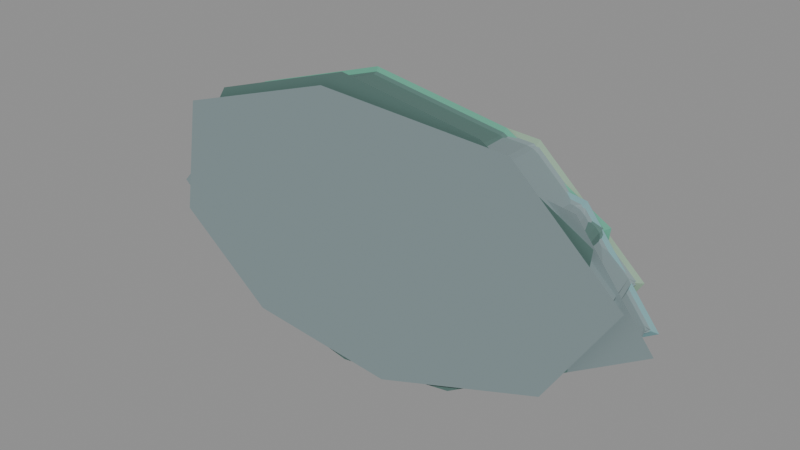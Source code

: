 # Source: CH01_TERRAIN_RELIEF_R7.blend  (saved by Blender 4.5.92; exported with 4.5.12 LTS)
import bpy
from mathutils import Matrix  # noqa: F401  (used for matrix-valued properties, if any)

bpy.ops.wm.read_factory_settings(use_empty=True)
scene = bpy.context.scene
scene.name = 'Scene'

# ---- materials (node trees are filled in below, after node groups)
mat_relief_moss_top = bpy.data.materials.new('RELIEF_MOSS_TOP')
mat_relief_earth_side = bpy.data.materials.new('RELIEF_EARTH_SIDE')
mat_relief_terrace_top = bpy.data.materials.new('RELIEF_TERRACE_TOP')
mat_relief_stone = bpy.data.materials.new('RELIEF_STONE')
mat_relief_coast_top = bpy.data.materials.new('RELIEF_COAST_TOP')

# ---- material node trees
mat_relief_moss_top.use_nodes = True; mat_relief_moss_top.node_tree.nodes.clear()
_N = mat_relief_moss_top.node_tree.nodes; _L = mat_relief_moss_top.node_tree.links
n0 = _N.new('ShaderNodeBsdfPrincipled'); n0.name = 'Principled BSDF'; n0.location = (-200, 100)
n0.inputs[0].default_value = (0.12, 0.4, 0.28, 1.0)
n0.inputs[2].default_value = 0.82
n1 = _N.new('ShaderNodeOutputMaterial'); n1.name = 'Material Output'; n1.location = (200, 100)
_L.new(n0.outputs[0], n1.inputs[0])
n1.is_active_output = True
mat_relief_earth_side.use_nodes = True; mat_relief_earth_side.node_tree.nodes.clear()
_N = mat_relief_earth_side.node_tree.nodes; _L = mat_relief_earth_side.node_tree.links
n0 = _N.new('ShaderNodeBsdfPrincipled'); n0.name = 'Principled BSDF'; n0.location = (-200, 100)
n0.inputs[0].default_value = (0.095, 0.18, 0.16, 1.0)
n0.inputs[2].default_value = 0.82
n1 = _N.new('ShaderNodeOutputMaterial'); n1.name = 'Material Output'; n1.location = (200, 100)
_L.new(n0.outputs[0], n1.inputs[0])
n1.is_active_output = True
mat_relief_terrace_top.use_nodes = True; mat_relief_terrace_top.node_tree.nodes.clear()
_N = mat_relief_terrace_top.node_tree.nodes; _L = mat_relief_terrace_top.node_tree.links
n0 = _N.new('ShaderNodeBsdfPrincipled'); n0.name = 'Principled BSDF'; n0.location = (-200, 100)
n0.inputs[0].default_value = (0.29, 0.43, 0.31, 1.0)
n0.inputs[2].default_value = 0.82
n1 = _N.new('ShaderNodeOutputMaterial'); n1.name = 'Material Output'; n1.location = (200, 100)
_L.new(n0.outputs[0], n1.inputs[0])
n1.is_active_output = True
mat_relief_stone.use_nodes = True; mat_relief_stone.node_tree.nodes.clear()
_N = mat_relief_stone.node_tree.nodes; _L = mat_relief_stone.node_tree.links
n0 = _N.new('ShaderNodeBsdfPrincipled'); n0.name = 'Principled BSDF'; n0.location = (-200, 100)
n0.inputs[0].default_value = (0.22, 0.29, 0.3, 1.0)
n0.inputs[2].default_value = 0.82
n1 = _N.new('ShaderNodeOutputMaterial'); n1.name = 'Material Output'; n1.location = (200, 100)
_L.new(n0.outputs[0], n1.inputs[0])
n1.is_active_output = True
mat_relief_coast_top.use_nodes = True; mat_relief_coast_top.node_tree.nodes.clear()
_N = mat_relief_coast_top.node_tree.nodes; _L = mat_relief_coast_top.node_tree.links
n0 = _N.new('ShaderNodeBsdfPrincipled'); n0.name = 'Principled BSDF'; n0.location = (-200, 100)
n0.inputs[0].default_value = (0.2, 0.38, 0.4, 1.0)
n0.inputs[2].default_value = 0.82
n1 = _N.new('ShaderNodeOutputMaterial'); n1.name = 'Material Output'; n1.location = (200, 100)
_L.new(n0.outputs[0], n1.inputs[0])
n1.is_active_output = True

# ---- meshes
me_relief_forest_mesa_a_mesh = bpy.data.meshes.new('RELIEF_FOREST_MESA_A_MESH')
me_relief_forest_mesa_a_mesh.from_pydata([(-3.29, 0.1, -0.5442), (-3.222, 0.002213, -0.5034), (-3.233, 0.07136, -0.5139), (-2.469, 0.002208, -1.727), (-2.463, 0.1, -1.888), (-2.318, 0.00117, -1.834), (-2.445, 0.07136, -1.795), (-2.409, 0.05909, -1.808), (-2.385, 0.07105, -1.838), (-2.402, 0.004784, -1.793), (-0.6032, 0.1, -2.302), (-0.6041, 0.001167, -2.215), (-0.6021, 0.07105, -2.234), (1.335, 0.1, -1.996), (1.309, 0.001168, -1.913), (1.313, 0.07105, -1.932), (3.035, 0.001171, -0.8582), (3.194, 0.1, -0.86), (3.133, 0.002342, -0.7061), (3.102, 0.07105, -0.8386), (3.111, 0.05924, -0.8033), (3.138, 0.0714, -0.7801), (3.098, 0.005438, -0.7916), (3.311, 0.002342, 0.8064), (3.407, 0.1, 0.9545), (3.234, 0.001178, 0.9559), (3.334, 0.0714, 0.8834), (3.31, 0.05954, 0.9026), (3.309, 0.07106, 0.9341), (3.292, 0.006869, 0.8912), (1.733, 0.1, 1.896), (1.712, 0.001171, 1.812), (1.713, 0.07105, 1.832), (-0.5081, 0.1, 2.253), (-0.5034, 0.001163, 2.165), (-0.5034, 0.07105, 2.184), (-2.723, 0.001162, 1.441), (-2.865, 0.1, 1.484), (-2.873, 0.002259, 1.325), (-2.787, 0.07105, 1.44), (-2.811, 0.05901, 1.407), (-2.848, 0.07137, 1.391), (-2.806, 0.004363, 1.394), (-3.488, 0.002218, 0.2079), (-3.47, 0.002259, 0.3869), (-3.611, 0.1, 0.3116), (-3.497, 0.006519, 0.2992), (-3.512, 0.05957, 0.3011), (-3.519, 0.07137, 0.3358), (-3.526, 0.07136, 0.2686), (-3.45, -0.62, -0.5692), (-3.338, -0.5222, -0.5216), (-3.38, -0.5914, -0.5369), (-2.405, -0.5212, -1.9), (-2.583, -0.62, -1.978), (-2.556, -0.5222, -1.793), (-2.49, -0.5911, -1.922), (-2.514, -0.5778, -1.887), (-2.556, -0.5914, -1.877), (-2.49, -0.5186, -1.859), (-0.6332, -0.62, -2.412), (-0.6259, -0.5212, -2.295), (-0.6297, -0.5911, -2.335), (1.4, -0.62, -2.091), (1.356, -0.5212, -1.982), (1.373, -0.5911, -2.019), (3.246, -0.5223, -0.7352), (3.349, -0.62, -0.9), (3.147, -0.5212, -0.8873), (3.281, -0.5914, -0.8157), (3.247, -0.5777, -0.8391), (3.239, -0.5911, -0.8787), (3.211, -0.5181, -0.8207), (3.354, -0.5212, 0.9885), (3.572, -0.62, 0.9995), (3.431, -0.5223, 0.8392), (3.455, -0.5911, 0.9789), (3.454, -0.5774, 0.9424), (3.485, -0.5914, 0.9212), (3.412, -0.5167, 0.9239), (1.818, -0.62, 1.986), (1.773, -0.5212, 1.878), (1.791, -0.5911, 1.914), (-0.5331, -0.62, 2.36), (-0.5216, -0.5212, 2.243), (-0.5264, -0.5911, 2.283), (-2.975, -0.5223, 1.376), (-3.005, -0.62, 1.554), (-2.825, -0.5212, 1.492), (-2.976, -0.5914, 1.456), (-2.934, -0.5779, 1.47), (-2.909, -0.5911, 1.506), (-2.908, -0.5191, 1.445), (-3.616, -0.5222, 0.2188), (-3.786, -0.62, 0.3266), (-3.597, -0.5223, 0.3978), (-3.686, -0.5914, 0.2785), (-3.666, -0.5778, 0.3143), (-3.678, -0.5914, 0.3535), (-3.624, -0.518, 0.3102)], [], [(3, 6, 7, 9), (4, 8, 7, 6), (5, 9, 7, 8), (16, 19, 20, 22), (17, 21, 20, 19), (18, 22, 20, 21), (23, 26, 27, 29), (24, 28, 27, 26), (25, 29, 27, 28), (36, 39, 40, 42), (37, 41, 40, 39), (38, 42, 40, 41), (43, 46, 47, 49), (44, 48, 47, 46), (45, 49, 47, 48), (53, 56, 57, 59), (54, 58, 57, 56), (55, 59, 57, 58), (66, 69, 70, 72), (67, 71, 70, 69), (68, 72, 70, 71), (73, 76, 77, 79), (74, 78, 77, 76), (75, 79, 77, 78), (86, 89, 90, 92), (87, 91, 90, 89), (88, 92, 90, 91), (93, 96, 97, 99), (94, 98, 97, 96), (95, 99, 97, 98), (1, 43, 49, 2), (2, 49, 45, 0), (0, 4, 6, 2), (2, 6, 3, 1), (4, 10, 12, 8), (8, 12, 11, 5), (10, 13, 15, 12), (12, 15, 14, 11), (13, 17, 19, 15), (15, 19, 16, 14), (17, 24, 26, 21), (21, 26, 23, 18), (24, 30, 32, 28), (28, 32, 31, 25), (30, 33, 35, 32), (32, 35, 34, 31), (33, 37, 39, 35), (35, 39, 36, 34), (37, 45, 48, 41), (41, 48, 44, 38), (5, 53, 59, 9), (9, 59, 55, 3), (51, 55, 58, 52), (52, 58, 54, 50), (53, 61, 62, 56), (56, 62, 60, 54), (61, 64, 65, 62), (62, 65, 63, 60), (18, 66, 72, 22), (22, 72, 68, 16), (64, 68, 71, 65), (65, 71, 67, 63), (25, 73, 79, 29), (29, 79, 75, 23), (66, 75, 78, 69), (69, 78, 74, 67), (73, 81, 82, 76), (76, 82, 80, 74), (81, 84, 85, 82), (82, 85, 83, 80), (38, 86, 92, 42), (42, 92, 88, 36), (84, 88, 91, 85), (85, 91, 87, 83), (43, 93, 99, 46), (46, 99, 95, 44), (86, 95, 98, 89), (89, 98, 94, 87), (50, 94, 96, 52), (52, 96, 93, 51), (43, 1, 51, 93), (1, 3, 55, 51), (0, 4, 10, 13, 17, 24, 30, 33, 37, 45), (5, 11, 61, 53), (11, 14, 64, 61), (14, 16, 68, 64), (18, 23, 75, 66), (25, 31, 81, 73), (31, 34, 84, 81), (34, 36, 88, 84), (38, 44, 95, 86), (94, 87, 83, 80, 74, 67, 63, 60, 54, 50)])
me_relief_forest_mesa_a_mesh.polygons.foreach_set('material_index', [1, 0, 1, 1, 0, 1, 1, 0, 1, 1, 0, 1, 1, 1, 0, 1, 1, 1, 1, 1, 1, 1, 1, 1, 1, 1, 1, 1, 1, 1, 1, 0, 0, 1, 0, 1, 0, 1, 0, 1, 0, 1, 0, 1, 0, 1, 0, 1, 0, 1, 1, 1, 1, 1, 1, 1, 1, 1, 1, 1, 1, 1, 1, 1, 1, 1, 1, 1, 1, 1, 1, 1, 1, 1, 1, 1, 1, 1, 1, 1, 1, 1, 0, 1, 1, 1, 1, 1, 1, 1, 1, 1])
me_relief_forest_mesa_a_mesh.materials.append(mat_relief_moss_top)
me_relief_forest_mesa_a_mesh.materials.append(mat_relief_earth_side)
me_relief_forest_mesa_a_mesh.update()
me_relief_ruin_terrace_b_mesh = bpy.data.meshes.new('RELIEF_RUIN_TERRACE_B_MESH')
me_relief_ruin_terrace_b_mesh.from_pydata([(-3.704, 0.04204, -0.6051), (-3.808, 0.14, -0.7414), (-3.642, 0.04135, -0.7671), (-3.732, 0.1113, -0.6774), (-3.71, 0.09936, -0.7019), (-3.71, 0.1111, -0.7354), (-3.692, 0.04605, -0.6933), (-2.291, 0.04135, -1.848), (-2.24, 0.14, -1.996), (-2.113, 0.04074, -1.921), (-2.25, 0.1111, -1.904), (-2.208, 0.09854, -1.91), (-2.174, 0.1109, -1.936), (-2.206, 0.04277, -1.895), (0.2117, 0.14, -2.252), (0.2012, 0.04074, -2.162), (0.2038, 0.1109, -2.183), (2.721, 0.04074, -1.29), (2.865, 0.14, -1.333), (2.87, 0.04152, -1.173), (2.786, 0.1109, -1.29), (2.81, 0.09865, -1.257), (2.847, 0.1112, -1.24), (2.804, 0.04322, -1.242), (3.767, 0.04152, 0.217), (3.93, 0.14, 0.3171), (3.747, 0.04128, 0.3696), (3.828, 0.1112, 0.2802), (3.809, 0.09951, 0.3007), (3.822, 0.1111, 0.3256), (3.783, 0.04711, 0.2967), (2.287, 0.04128, 1.693), (2.241, 0.14, 1.848), (2.112, 0.04065, 1.766), (2.248, 0.1111, 1.753), (2.208, 0.09855, 1.759), (2.175, 0.1109, 1.784), (2.205, 0.04291, 1.742), (-0.813, 0.14, 2.021), (-0.8046, 0.04065, 1.931), (-0.8052, 0.1109, 1.953), (-3.436, 0.04204, 0.9875), (-3.323, 0.04066, 1.117), (-3.489, 0.14, 1.156), (-3.395, 0.04533, 1.066), (-3.409, 0.09913, 1.083), (-3.399, 0.1109, 1.115), (-3.438, 0.1113, 1.068), (-3.847, -0.622, -0.6321), (-3.785, -0.6214, -0.7941), (-3.993, -0.72, -0.7764), (-3.835, -0.6173, -0.7203), (-3.876, -0.6776, -0.7336), (-3.878, -0.6911, -0.7717), (-3.904, -0.6913, -0.707), (-2.197, -0.6207, -1.994), (-2.35, -0.72, -2.091), (-2.376, -0.6214, -1.922), (-2.271, -0.6909, -2.025), (-2.306, -0.6778, -1.996), (-2.352, -0.6911, -1.993), (-2.291, -0.6193, -1.969), (0.2217, -0.72, -2.359), (0.2088, -0.6207, -2.245), (0.2131, -0.6909, -2.284), (2.978, -0.6215, -1.221), (3.005, -0.72, -1.396), (2.829, -0.6207, -1.338), (2.977, -0.6912, -1.299), (2.935, -0.6778, -1.314), (2.911, -0.6909, -1.35), (2.912, -0.619, -1.29), (3.893, -0.6213, 0.3812), (4.12, -0.72, 0.3321), (3.914, -0.6215, 0.2285), (4.022, -0.691, 0.3746), (3.981, -0.6783, 0.3143), (4.037, -0.6912, 0.2666), (3.876, -0.6214, 0.3013), (2.197, -0.6207, 1.833), (2.351, -0.72, 1.935), (2.371, -0.6213, 1.76), (2.273, -0.6909, 1.866), (2.306, -0.6777, 1.838), (2.35, -0.6911, 1.835), (2.289, -0.619, 1.809), (-0.853, -0.72, 2.117), (-0.8354, -0.6207, 2.005), (-0.8424, -0.6909, 2.042), (-3.567, -0.622, 1.029), (-3.659, -0.72, 1.21), (-3.454, -0.6207, 1.159), (-3.597, -0.6913, 1.117), (-3.561, -0.6775, 1.132), (-3.551, -0.6909, 1.167), (-3.526, -0.6174, 1.108)], [], [(0, 3, 4, 6), (1, 5, 4, 3), (2, 6, 4, 5), (7, 10, 11, 13), (8, 12, 11, 10), (9, 13, 11, 12), (17, 20, 21, 23), (18, 22, 21, 20), (19, 23, 21, 22), (24, 27, 28, 30), (25, 29, 28, 27), (26, 30, 28, 29), (31, 34, 35, 37), (32, 36, 35, 34), (33, 37, 35, 36), (41, 44, 45, 47), (42, 46, 45, 44), (43, 47, 45, 46), (48, 51, 52, 54), (49, 53, 52, 51), (50, 54, 52, 53), (55, 58, 59, 61), (56, 60, 59, 58), (57, 61, 59, 60), (65, 68, 69, 71), (66, 70, 69, 68), (67, 71, 69, 70), (72, 75, 76, 78), (73, 77, 76, 75), (74, 78, 76, 77), (79, 82, 83, 85), (80, 84, 83, 82), (81, 85, 83, 84), (89, 92, 93, 95), (90, 94, 93, 92), (91, 95, 93, 94), (0, 41, 47, 3), (3, 47, 43, 1), (1, 8, 10, 5), (5, 10, 7, 2), (8, 14, 16, 12), (12, 16, 15, 9), (14, 18, 20, 16), (16, 20, 17, 15), (18, 25, 27, 22), (22, 27, 24, 19), (25, 32, 34, 29), (29, 34, 31, 26), (32, 38, 40, 36), (36, 40, 39, 33), (38, 43, 46, 40), (40, 46, 42, 39), (2, 49, 51, 6), (6, 51, 48, 0), (9, 55, 61, 13), (13, 61, 57, 7), (49, 57, 60, 53), (53, 60, 56, 50), (55, 63, 64, 58), (58, 64, 62, 56), (19, 65, 71, 23), (23, 71, 67, 17), (63, 67, 70, 64), (64, 70, 66, 62), (26, 72, 78, 30), (30, 78, 74, 24), (65, 74, 77, 68), (68, 77, 73, 66), (33, 79, 85, 37), (37, 85, 81, 31), (72, 81, 84, 75), (75, 84, 80, 73), (79, 87, 88, 82), (82, 88, 86, 80), (41, 89, 95, 44), (44, 95, 91, 42), (87, 91, 94, 88), (88, 94, 90, 86), (50, 90, 92, 54), (54, 92, 89, 48), (41, 0, 48, 89), (2, 7, 57, 49), (1, 8, 14, 18, 25, 32, 38, 43), (9, 15, 63, 55), (15, 17, 67, 63), (19, 24, 74, 65), (26, 31, 81, 72), (33, 39, 87, 79), (39, 42, 91, 87), (90, 86, 80, 73, 66, 62, 56, 50)])
me_relief_ruin_terrace_b_mesh.polygons.foreach_set('material_index', [1, 0, 1, 1, 0, 1, 1, 0, 1, 1, 0, 1, 1, 0, 1, 1, 1, 0, 1, 1, 1, 1, 1, 1, 1, 1, 1, 1, 1, 1, 1, 1, 1, 1, 1, 1, 1, 0, 0, 1, 0, 1, 0, 1, 0, 1, 0, 1, 0, 1, 0, 1, 1, 1, 1, 1, 1, 1, 1, 1, 1, 1, 1, 1, 1, 1, 1, 1, 1, 1, 1, 1, 1, 1, 1, 1, 1, 1, 1, 1, 1, 1, 0, 1, 1, 1, 1, 1, 1, 1])
me_relief_ruin_terrace_b_mesh.materials.append(mat_relief_terrace_top)
me_relief_ruin_terrace_b_mesh.materials.append(mat_relief_stone)
me_relief_ruin_terrace_b_mesh.update()
me_relief_coast_shelf_c_mesh = bpy.data.meshes.new('RELIEF_COAST_SHELF_C_MESH')
me_relief_coast_shelf_c_mesh.from_pydata([(-3.967, -0.03684, -0.3471), (-4.143, 0.06, -0.4285), (-3.959, -0.03624, -0.4915), (-4.036, 0.03164, -0.4052), (-4.016, 0.02134, -0.4216), (-4.034, 0.03181, -0.4401), (-3.99, -0.02623, -0.4208), (-2.902, -0.03624, -1.408), (-2.842, 0.06, -1.556), (-2.724, -0.03833, -1.485), (-2.855, 0.03181, -1.462), (-2.814, 0.01947, -1.471), (-2.78, 0.0312, -1.496), (-2.818, -0.03447, -1.457), (-0.3979, 0.06, -1.821), (-0.4038, -0.03831, -1.736), (-0.4005, 0.0312, -1.754), (2.435, 0.06, -1.396), (2.423, -0.03827, -1.312), (2.417, 0.03122, -1.332), (4.05, -0.03824, -0.3075), (4.248, 0.06, -0.2762), (4.074, -0.03591, -0.1712), (4.136, 0.03123, -0.2701), (4.117, 0.02124, -0.2512), (4.14, 0.03191, -0.2402), (4.089, -0.02617, -0.2445), (3.09, -0.03591, 1.082), (3.054, 0.06, 1.243), (2.926, -0.03894, 1.176), (3.051, 0.03191, 1.146), (3.014, 0.01956, 1.157), (2.987, 0.03102, 1.186), (3.015, -0.0339, 1.142), (0.4005, 0.06, 1.641), (0.4038, -0.03894, 1.555), (0.4013, 0.03102, 1.574), (-2.692, -0.03684, 1.056), (-2.523, -0.03894, 1.145), (-2.65, 0.06, 1.214), (-2.614, -0.035, 1.113), (-2.613, 0.01923, 1.128), (-2.583, 0.03102, 1.156), (-2.652, 0.03164, 1.118), (-4.093, -0.3632, -0.3603), (-4.085, -0.3638, -0.5047), (-4.343, -0.46, -0.4495), (-4.059, -0.3635, -0.4307), (-4.183, -0.4192, -0.4392), (-4.236, -0.4319, -0.4938), (-4.242, -0.4315, -0.3917), (-2.811, -0.3617, -1.53), (-2.982, -0.46, -1.629), (-2.99, -0.3638, -1.454), (-2.895, -0.4312, -1.563), (-2.929, -0.4183, -1.533), (-2.976, -0.4318, -1.53), (-2.905, -0.3599, -1.503), (-0.4179, -0.46, -1.907), (-0.4162, -0.3617, -1.79), (-0.4183, -0.4312, -1.831), (2.555, -0.46, -1.461), (2.497, -0.3617, -1.353), (2.524, -0.4312, -1.389), (4.203, -0.3641, -0.1791), (4.453, -0.46, -0.2887), (4.177, -0.3618, -0.3152), (4.355, -0.4324, -0.223), (4.288, -0.419, -0.2616), (4.336, -0.4307, -0.3193), (4.16, -0.3629, -0.2417), (3.019, -0.3611, 1.212), (3.204, -0.46, 1.301), (3.184, -0.3641, 1.118), (3.109, -0.431, 1.239), (3.138, -0.4181, 1.207), (3.183, -0.4319, 1.2), (3.109, -0.359, 1.178), (0.4205, -0.46, 1.718), (0.4162, -0.3611, 1.602), (0.419, -0.431, 1.642), (-2.773, -0.3632, 1.091), (-2.78, -0.46, 1.27), (-2.604, -0.3611, 1.18), (-2.765, -0.4316, 1.17), (-2.72, -0.418, 1.176), (-2.689, -0.431, 1.207), (-2.695, -0.3592, 1.148)], [], [(0, 3, 4, 6), (1, 5, 4, 3), (2, 6, 4, 5), (7, 10, 11, 13), (8, 12, 11, 10), (9, 13, 11, 12), (20, 23, 24, 26), (21, 25, 24, 23), (22, 26, 24, 25), (27, 30, 31, 33), (28, 32, 31, 30), (29, 33, 31, 32), (37, 40, 41, 43), (38, 42, 41, 40), (39, 43, 41, 42), (44, 47, 48, 50), (45, 49, 48, 47), (46, 50, 48, 49), (51, 54, 55, 57), (52, 56, 55, 54), (53, 57, 55, 56), (64, 67, 68, 70), (65, 69, 68, 67), (66, 70, 68, 69), (71, 74, 75, 77), (72, 76, 75, 74), (73, 77, 75, 76), (81, 84, 85, 87), (82, 86, 85, 84), (83, 87, 85, 86), (0, 37, 43, 3), (3, 43, 39, 1), (1, 8, 10, 5), (5, 10, 7, 2), (8, 14, 16, 12), (12, 16, 15, 9), (14, 17, 19, 16), (16, 19, 18, 15), (17, 21, 23, 19), (19, 23, 20, 18), (21, 28, 30, 25), (25, 30, 27, 22), (28, 34, 36, 32), (32, 36, 35, 29), (34, 39, 42, 36), (36, 42, 38, 35), (2, 45, 47, 6), (6, 47, 44, 0), (9, 51, 57, 13), (13, 57, 53, 7), (45, 53, 56, 49), (49, 56, 52, 46), (51, 59, 60, 54), (54, 60, 58, 52), (59, 62, 63, 60), (60, 63, 61, 58), (22, 64, 70, 26), (26, 70, 66, 20), (62, 66, 69, 63), (63, 69, 65, 61), (29, 71, 77, 33), (33, 77, 73, 27), (64, 73, 76, 67), (67, 76, 72, 65), (71, 79, 80, 74), (74, 80, 78, 72), (37, 81, 87, 40), (40, 87, 83, 38), (79, 83, 86, 80), (80, 86, 82, 78), (46, 82, 84, 50), (50, 84, 81, 44), (37, 0, 44, 81), (2, 7, 53, 45), (1, 8, 14, 17, 21, 28, 34, 39), (9, 15, 59, 51), (15, 18, 62, 59), (18, 20, 66, 62), (22, 27, 73, 64), (29, 35, 79, 71), (35, 38, 83, 79), (82, 78, 72, 65, 61, 58, 52, 46)])
me_relief_coast_shelf_c_mesh.polygons.foreach_set('material_index', [1, 0, 1, 1, 0, 1, 1, 0, 1, 1, 0, 1, 1, 1, 0, 1, 1, 1, 1, 1, 1, 1, 1, 1, 1, 1, 1, 1, 1, 1, 1, 0, 0, 1, 0, 1, 0, 1, 0, 1, 0, 1, 0, 1, 0, 1, 1, 1, 1, 1, 1, 1, 1, 1, 1, 1, 1, 1, 1, 1, 1, 1, 1, 1, 1, 1, 1, 1, 1, 1, 1, 1, 1, 1, 0, 1, 1, 1, 1, 1, 1, 1])
me_relief_coast_shelf_c_mesh.materials.append(mat_relief_coast_top)
me_relief_coast_shelf_c_mesh.materials.append(mat_relief_stone)
me_relief_coast_shelf_c_mesh.update()
me_icosphere = bpy.data.meshes.new('Icosphere')
me_icosphere.from_pydata([(-1.786, 0.1205, -0.7259), (-1.305, -0.1823, -0.4637), (-2.067, -0.1365, -0.4903), (-2.451, 0.2757, -0.5172), (-1.927, 0.4847, -0.5071), (-1.219, 0.2016, -0.4741), (-1.673, -0.2143, -0.09287), (-2.381, 0.06876, -0.1259), (-2.295, 0.4527, -0.1363), (-1.533, 0.4069, -0.1097), (-1.149, -0.005299, -0.08282), (-1.814, 0.1499, 0.1259), (-0.9123, 0.1145, -0.1641), (-0.4438, 0.03404, 0.008389), (-1.025, -0.1716, 0.026), (-1.441, 0.01411, 0.04374), (-1.117, 0.3345, 0.0371), (-0.5005, 0.3468, 0.01525), (-0.6831, -0.1161, 0.3229), (-1.299, -0.1284, 0.3447), (-1.356, 0.1844, 0.3516), (-0.7748, 0.39, 0.334), (-0.3589, 0.2043, 0.3163), (-0.8877, 0.1039, 0.5241), (0.009863, 0.1502, -0.6), (0.612, -0.151, -0.3065), (-0.2831, -0.1868, -0.3235), (-0.7808, 0.2495, -0.3407), (-0.1934, 0.5549, -0.3343), (0.6674, 0.3074, -0.3131), (0.1934, -0.2377, 0.1343), (-0.6674, 0.009774, 0.1131), (-0.612, 0.4682, 0.1065), (0.2831, 0.504, 0.1235), (0.7808, 0.06769, 0.1407), (-0.009862, 0.167, 0.4), (1.081, 0.1182, -0.132), (1.569, 0.07324, 0.03638), (0.9926, -0.1841, 0.06242), (0.5533, -0.02855, 0.08865), (0.858, 0.3249, 0.07883), (1.486, 0.3878, 0.04653), (1.342, -0.1013, 0.3612), (0.7145, -0.1642, 0.3935), (0.6313, 0.1504, 0.4036), (1.207, 0.4077, 0.3776), (1.647, 0.2522, 0.3513), (1.119, 0.1054, 0.572), (1.91, 0.1203, -0.6298), (2.392, -0.1447, -0.3845), (1.658, -0.1446, -0.4031), (1.265, 0.229, -0.4219), (1.756, 0.4598, -0.4149), (2.453, 0.2289, -0.3918), (2.044, -0.1998, -0.0251), (1.347, 0.03107, -0.04823), (1.408, 0.4047, -0.05549), (2.142, 0.4046, -0.03686), (2.535, 0.03105, -0.01808), (1.89, 0.1397, 0.1898)], [], [(0, 1, 2), (1, 0, 5), (0, 2, 3), (0, 3, 4), (0, 4, 5), (1, 5, 10), (2, 1, 6), (3, 2, 7), (4, 3, 8), (5, 4, 9), (1, 10, 6), (2, 6, 7), (3, 7, 8), (4, 8, 9), (5, 9, 10), (6, 10, 11), (7, 6, 11), (8, 7, 11), (9, 8, 11), (10, 9, 11), (12, 13, 14), (13, 12, 17), (12, 14, 15), (12, 15, 16), (12, 16, 17), (13, 17, 22), (14, 13, 18), (15, 14, 19), (16, 15, 20), (17, 16, 21), (13, 22, 18), (14, 18, 19), (15, 19, 20), (16, 20, 21), (17, 21, 22), (18, 22, 23), (19, 18, 23), (20, 19, 23), (21, 20, 23), (22, 21, 23), (24, 25, 26), (25, 24, 29), (24, 26, 27), (24, 27, 28), (24, 28, 29), (25, 29, 34), (26, 25, 30), (27, 26, 31), (28, 27, 32), (29, 28, 33), (25, 34, 30), (26, 30, 31), (27, 31, 32), (28, 32, 33), (29, 33, 34), (30, 34, 35), (31, 30, 35), (32, 31, 35), (33, 32, 35), (34, 33, 35), (36, 37, 38), (37, 36, 41), (36, 38, 39), (36, 39, 40), (36, 40, 41), (37, 41, 46), (38, 37, 42), (39, 38, 43), (40, 39, 44), (41, 40, 45), (37, 46, 42), (38, 42, 43), (39, 43, 44), (40, 44, 45), (41, 45, 46), (42, 46, 47), (43, 42, 47), (44, 43, 47), (45, 44, 47), (46, 45, 47), (48, 49, 50), (49, 48, 53), (48, 50, 51), (48, 51, 52), (48, 52, 53), (49, 53, 58), (50, 49, 54), (51, 50, 55), (52, 51, 56), (53, 52, 57), (49, 58, 54), (50, 54, 55), (51, 55, 56), (52, 56, 57), (53, 57, 58), (54, 58, 59), (55, 54, 59), (56, 55, 59), (57, 56, 59), (58, 57, 59)])
_uv = me_icosphere.uv_layers.new(name='UVMap')
_uv.uv.foreach_set('vector', [0.1818, 0.0, 0.2727, 0.1575, 0.09091, 0.1575, 0.2727, 0.1575, 0.3636, 0.0, 0.4545, 0.1575, 0.9091, 0.0, 1.0, 0.1575, 0.8182, 0.1575, 0.7273, 0.0, 0.8182, 0.1575, 0.6364, 0.1575, 0.5455, 0.0, 0.6364, 0.1575, 0.4545, 0.1575, 0.2727, 0.1575, 0.4545, 0.1575, 0.3636, 0.3149, 0.09091, 0.1575, 0.2727, 0.1575, 0.1818, 0.3149, 0.8182, 0.1575, 1.0, 0.1575, 0.9091, 0.3149, 0.6364, 0.1575, 0.8182, 0.1575, 0.7273, 0.3149, 0.4545, 0.1575, 0.6364, 0.1575, 0.5455, 0.3149, 0.2727, 0.1575, 0.3636, 0.3149, 0.1818, 0.3149, 0.09091, 0.1575, 0.1818, 0.3149, 0.0, 0.3149, 0.8182, 0.1575, 0.9091, 0.3149, 0.7273, 0.3149, 0.6364, 0.1575, 0.7273, 0.3149, 0.5455, 0.3149, 0.4545, 0.1575, 0.5455, 0.3149, 0.3636, 0.3149, 0.1818, 0.3149, 0.3636, 0.3149, 0.2727, 0.4724, 0.0, 0.3149, 0.1818, 0.3149, 0.09091, 0.4724, 0.7273, 0.3149, 0.9091, 0.3149, 0.8182, 0.4724, 0.5455, 0.3149, 0.7273, 0.3149, 0.6364, 0.4724, 0.3636, 0.3149, 0.5455, 0.3149, 0.4545, 0.4724, 0.1818, 0.0, 0.2727, 0.1575, 0.09091, 0.1575, 0.2727, 0.1575, 0.3636, 0.0, 0.4545, 0.1575, 0.9091, 0.0, 1.0, 0.1575, 0.8182, 0.1575, 0.7273, 0.0, 0.8182, 0.1575, 0.6364, 0.1575, 0.5455, 0.0, 0.6364, 0.1575, 0.4545, 0.1575, 0.2727, 0.1575, 0.4545, 0.1575, 0.3636, 0.3149, 0.09091, 0.1575, 0.2727, 0.1575, 0.1818, 0.3149, 0.8182, 0.1575, 1.0, 0.1575, 0.9091, 0.3149, 0.6364, 0.1575, 0.8182, 0.1575, 0.7273, 0.3149, 0.4545, 0.1575, 0.6364, 0.1575, 0.5455, 0.3149, 0.2727, 0.1575, 0.3636, 0.3149, 0.1818, 0.3149, 0.09091, 0.1575, 0.1818, 0.3149, 0.0, 0.3149, 0.8182, 0.1575, 0.9091, 0.3149, 0.7273, 0.3149, 0.6364, 0.1575, 0.7273, 0.3149, 0.5455, 0.3149, 0.4545, 0.1575, 0.5455, 0.3149, 0.3636, 0.3149, 0.1818, 0.3149, 0.3636, 0.3149, 0.2727, 0.4724, 0.0, 0.3149, 0.1818, 0.3149, 0.09091, 0.4724, 0.7273, 0.3149, 0.9091, 0.3149, 0.8182, 0.4724, 0.5455, 0.3149, 0.7273, 0.3149, 0.6364, 0.4724, 0.3636, 0.3149, 0.5455, 0.3149, 0.4545, 0.4724, 0.1818, 0.0, 0.2727, 0.1575, 0.09091, 0.1575, 0.2727, 0.1575, 0.3636, 0.0, 0.4545, 0.1575, 0.9091, 0.0, 1.0, 0.1575, 0.8182, 0.1575, 0.7273, 0.0, 0.8182, 0.1575, 0.6364, 0.1575, 0.5455, 0.0, 0.6364, 0.1575, 0.4545, 0.1575, 0.2727, 0.1575, 0.4545, 0.1575, 0.3636, 0.3149, 0.09091, 0.1575, 0.2727, 0.1575, 0.1818, 0.3149, 0.8182, 0.1575, 1.0, 0.1575, 0.9091, 0.3149, 0.6364, 0.1575, 0.8182, 0.1575, 0.7273, 0.3149, 0.4545, 0.1575, 0.6364, 0.1575, 0.5455, 0.3149, 0.2727, 0.1575, 0.3636, 0.3149, 0.1818, 0.3149, 0.09091, 0.1575, 0.1818, 0.3149, 0.0, 0.3149, 0.8182, 0.1575, 0.9091, 0.3149, 0.7273, 0.3149, 0.6364, 0.1575, 0.7273, 0.3149, 0.5455, 0.3149, 0.4545, 0.1575, 0.5455, 0.3149, 0.3636, 0.3149, 0.1818, 0.3149, 0.3636, 0.3149, 0.2727, 0.4724, 0.0, 0.3149, 0.1818, 0.3149, 0.09091, 0.4724, 0.7273, 0.3149, 0.9091, 0.3149, 0.8182, 0.4724, 0.5455, 0.3149, 0.7273, 0.3149, 0.6364, 0.4724, 0.3636, 0.3149, 0.5455, 0.3149, 0.4545, 0.4724, 0.1818, 0.0, 0.2727, 0.1575, 0.09091, 0.1575, 0.2727, 0.1575, 0.3636, 0.0, 0.4545, 0.1575, 0.9091, 0.0, 1.0, 0.1575, 0.8182, 0.1575, 0.7273, 0.0, 0.8182, 0.1575, 0.6364, 0.1575, 0.5455, 0.0, 0.6364, 0.1575, 0.4545, 0.1575, 0.2727, 0.1575, 0.4545, 0.1575, 0.3636, 0.3149, 0.09091, 0.1575, 0.2727, 0.1575, 0.1818, 0.3149, 0.8182, 0.1575, 1.0, 0.1575, 0.9091, 0.3149, 0.6364, 0.1575, 0.8182, 0.1575, 0.7273, 0.3149, 0.4545, 0.1575, 0.6364, 0.1575, 0.5455, 0.3149, 0.2727, 0.1575, 0.3636, 0.3149, 0.1818, 0.3149, 0.09091, 0.1575, 0.1818, 0.3149, 0.0, 0.3149, 0.8182, 0.1575, 0.9091, 0.3149, 0.7273, 0.3149, 0.6364, 0.1575, 0.7273, 0.3149, 0.5455, 0.3149, 0.4545, 0.1575, 0.5455, 0.3149, 0.3636, 0.3149, 0.1818, 0.3149, 0.3636, 0.3149, 0.2727, 0.4724, 0.0, 0.3149, 0.1818, 0.3149, 0.09091, 0.4724, 0.7273, 0.3149, 0.9091, 0.3149, 0.8182, 0.4724, 0.5455, 0.3149, 0.7273, 0.3149, 0.6364, 0.4724, 0.3636, 0.3149, 0.5455, 0.3149, 0.4545, 0.4724, 0.1818, 0.0, 0.2727, 0.1575, 0.09091, 0.1575, 0.2727, 0.1575, 0.3636, 0.0, 0.4545, 0.1575, 0.9091, 0.0, 1.0, 0.1575, 0.8182, 0.1575, 0.7273, 0.0, 0.8182, 0.1575, 0.6364, 0.1575, 0.5455, 0.0, 0.6364, 0.1575, 0.4545, 0.1575, 0.2727, 0.1575, 0.4545, 0.1575, 0.3636, 0.3149, 0.09091, 0.1575, 0.2727, 0.1575, 0.1818, 0.3149, 0.8182, 0.1575, 1.0, 0.1575, 0.9091, 0.3149, 0.6364, 0.1575, 0.8182, 0.1575, 0.7273, 0.3149, 0.4545, 0.1575, 0.6364, 0.1575, 0.5455, 0.3149, 0.2727, 0.1575, 0.3636, 0.3149, 0.1818, 0.3149, 0.09091, 0.1575, 0.1818, 0.3149, 0.0, 0.3149, 0.8182, 0.1575, 0.9091, 0.3149, 0.7273, 0.3149, 0.6364, 0.1575, 0.7273, 0.3149, 0.5455, 0.3149, 0.4545, 0.1575, 0.5455, 0.3149, 0.3636, 0.3149, 0.1818, 0.3149, 0.3636, 0.3149, 0.2727, 0.4724, 0.0, 0.3149, 0.1818, 0.3149, 0.09091, 0.4724, 0.7273, 0.3149, 0.9091, 0.3149, 0.8182, 0.4724, 0.5455, 0.3149, 0.7273, 0.3149, 0.6364, 0.4724, 0.3636, 0.3149, 0.5455, 0.3149, 0.4545, 0.4724])
me_icosphere.materials.append(mat_relief_stone)
me_icosphere.update()

# ---- objects
ob_relief_forest_mesa_a = bpy.data.objects.new('RELIEF_FOREST_MESA_A', me_relief_forest_mesa_a_mesh)
ob_relief_ruin_terrace_b = bpy.data.objects.new('RELIEF_RUIN_TERRACE_B', me_relief_ruin_terrace_b_mesh)
ob_relief_coast_shelf_c = bpy.data.objects.new('RELIEF_COAST_SHELF_C', me_relief_coast_shelf_c_mesh)
ob_relief_ridge_a = bpy.data.objects.new('RELIEF_RIDGE_A', me_icosphere)

# ---- transforms, parenting, visibility, modifiers, constraints
ob_relief_forest_mesa_a.location = (0.0, 0.0, 0.0)
ob_relief_ruin_terrace_b.location = (0.0, 0.0, 0.0)
ob_relief_coast_shelf_c.location = (0.0, 0.0, 0.0)
ob_relief_ridge_a.location = (0.0, 0.0, 0.0)

# ---- collection membership
scene.collection.objects.link(ob_relief_forest_mesa_a)
scene.collection.objects.link(ob_relief_ruin_terrace_b)
scene.collection.objects.link(ob_relief_coast_shelf_c)
scene.collection.objects.link(ob_relief_ridge_a)

# ---- scene / render settings (as saved in the file)
scene.frame_start = 1; scene.frame_end = 250; scene.frame_set(1)
scene.render.engine = 'BLENDER_EEVEE_NEXT'
bpy.context.view_layer.update()

# ---- added for rendering (the .blend has no active camera and no usable light): camera, sun + grey world if the file has none
cam_auto = bpy.data.cameras.new('AutoCamera')
cam_auto.lens = 50.0
cam_auto.sensor_width = 36.0
cam_auto.clip_end = 1000.0
ob_auto_camera = bpy.data.objects.new('AutoCamera', cam_auto)
scene.collection.objects.link(ob_auto_camera)
ob_auto_camera.location = (9.38824, -11.2825, 7.44078)
ob_auto_camera.rotation_euler = (1.09748, -7.21219e-08, 0.694738)
scene.camera = ob_auto_camera
light_auto_sun = bpy.data.lights.new('AutoSun', 'SUN')
light_auto_sun.energy = 3.0
light_auto_sun.angle = 0.0523599
ob_auto_sun = bpy.data.objects.new('AutoSun', light_auto_sun)
scene.collection.objects.link(ob_auto_sun)
ob_auto_sun.rotation_euler = (0.872665, 0.174533, 0.523599)
if scene.world is None:
    world_auto = bpy.data.worlds.new('AutoWorld')
    world_auto.color = (0.3, 0.3, 0.3)
    scene.world = world_auto
bpy.context.view_layer.update()
